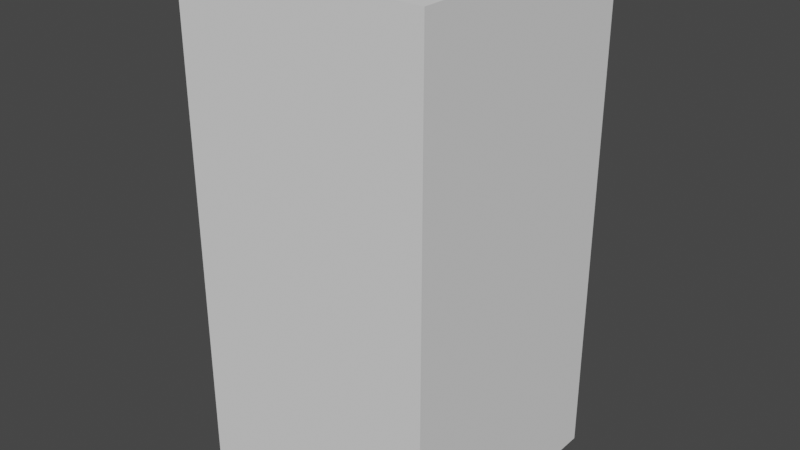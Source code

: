 # Source: RectangleEnemy.blend  (saved by Blender 2.80.75; exported with 4.5.12 LTS)
import bpy
from mathutils import Matrix  # noqa: F401  (used for matrix-valued properties, if any)

bpy.ops.wm.read_factory_settings(use_empty=True)
scene = bpy.context.scene
scene.name = 'Scene'

# ---- collections
col_collection = bpy.data.collections.new('Collection'); scene.collection.children.link(col_collection)

# ---- world
world_world = bpy.data.worlds.new('World'); scene.world = world_world
world_world.use_nodes = True; world_world.node_tree.nodes.clear()
_N = world_world.node_tree.nodes; _L = world_world.node_tree.links
n0 = _N.new('ShaderNodeOutputWorld'); n0.name = 'World Output'; n0.location = (300, 300)
n1 = _N.new('ShaderNodeBackground'); n1.name = 'Background'; n1.location = (10, 300)
n1.inputs[0].default_value = (0.05088, 0.05088, 0.05088, 1.0)
_L.new(n1.outputs[0], n0.inputs[0])
n0.is_active_output = True
world_world.color = (0.05088, 0.05088, 0.05088)
world_world.use_sun_shadow = False
world_world.sun_shadow_jitter_overblur = 0.0

# ---- meshes
me_cube_001 = bpy.data.meshes.new('Cube.001')
me_cube_001.from_pydata([(-0.75, 1.5, -1.5), (0.75, 1.5, -1.5), (-0.75, 4.47e-08, -1.5), (0.75, 4.47e-08, -1.5), (-0.75, 1.5, 1.5), (0.75, 1.5, 1.5), (-0.75, 4.47e-08, 1.5), (0.75, 4.47e-08, 1.5)], [], [(0, 1, 3, 2), (2, 3, 7, 6), (6, 7, 5, 4), (4, 5, 1, 0), (2, 6, 4, 0), (7, 3, 1, 5)])
_uv = me_cube_001.uv_layers.new(name='UVMap')
_uv.uv.foreach_set('vector', [0.375, 0.0, 0.625, 0.0, 0.625, 0.25, 0.375, 0.25, 0.375, 0.25, 0.625, 0.25, 0.625, 0.5, 0.375, 0.5, 0.375, 0.5, 0.625, 0.5, 0.625, 0.75, 0.375, 0.75, 0.375, 0.75, 0.625, 0.75, 0.625, 1.0, 0.375, 1.0, 0.125, 0.5, 0.375, 0.5, 0.375, 0.75, 0.125, 0.75, 0.625, 0.5, 0.875, 0.5, 0.875, 0.75, 0.625, 0.75])
me_cube_001.use_remesh_preserve_volume = False
me_cube_001.use_remesh_preserve_attributes = False
me_cube_001.use_mirror_vertex_groups = False
me_cube_001.update()

# ---- objects
ob_rectangleenemy = bpy.data.objects.new('RectangleEnemy', me_cube_001)

# ---- transforms, parenting, visibility, modifiers, constraints
ob_rectangleenemy.location = (0.0, 0.0, 0.0)
ob_rectangleenemy.lineart.crease_threshold = 0.0

# ---- collection membership
col_collection.objects.link(ob_rectangleenemy)

# ---- scene / render settings (as saved in the file)
scene.frame_start = 1; scene.frame_end = 250; scene.frame_set(1)
scene.render.engine = 'BLENDER_EEVEE_NEXT'
scene.cycles.use_denoising = False
scene.cycles.samples = 128
scene.cycles.sampling_pattern = 'TABULATED_SOBOL'
scene.cycles.use_adaptive_sampling = False
scene.cycles.use_light_tree = False
scene.view_settings.view_transform = 'Filmic'
bpy.context.view_layer.update()

# ---- added for rendering (the .blend has no active camera and no usable light): camera, sun
cam_auto = bpy.data.cameras.new('AutoCamera')
cam_auto.lens = 50.0
cam_auto.sensor_width = 36.0
cam_auto.clip_end = 1000.0
ob_auto_camera = bpy.data.objects.new('AutoCamera', cam_auto)
scene.collection.objects.link(ob_auto_camera)
ob_auto_camera.location = (3.39949, -3.32939, 2.71959)
ob_auto_camera.rotation_euler = (1.09748, -7.21219e-08, 0.694738)
scene.camera = ob_auto_camera
light_auto_sun = bpy.data.lights.new('AutoSun', 'SUN')
light_auto_sun.energy = 3.0
light_auto_sun.angle = 0.0523599
ob_auto_sun = bpy.data.objects.new('AutoSun', light_auto_sun)
scene.collection.objects.link(ob_auto_sun)
ob_auto_sun.rotation_euler = (0.872665, 0.174533, 0.523599)
bpy.context.view_layer.update()
